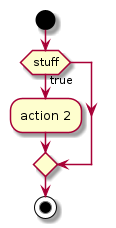

The diagram above was rendered by PlantUML. Its source (embedded in the PNG):
@startuml
start
if (stuff) then (true) 
   :action 2;
endif

stop
@enduml